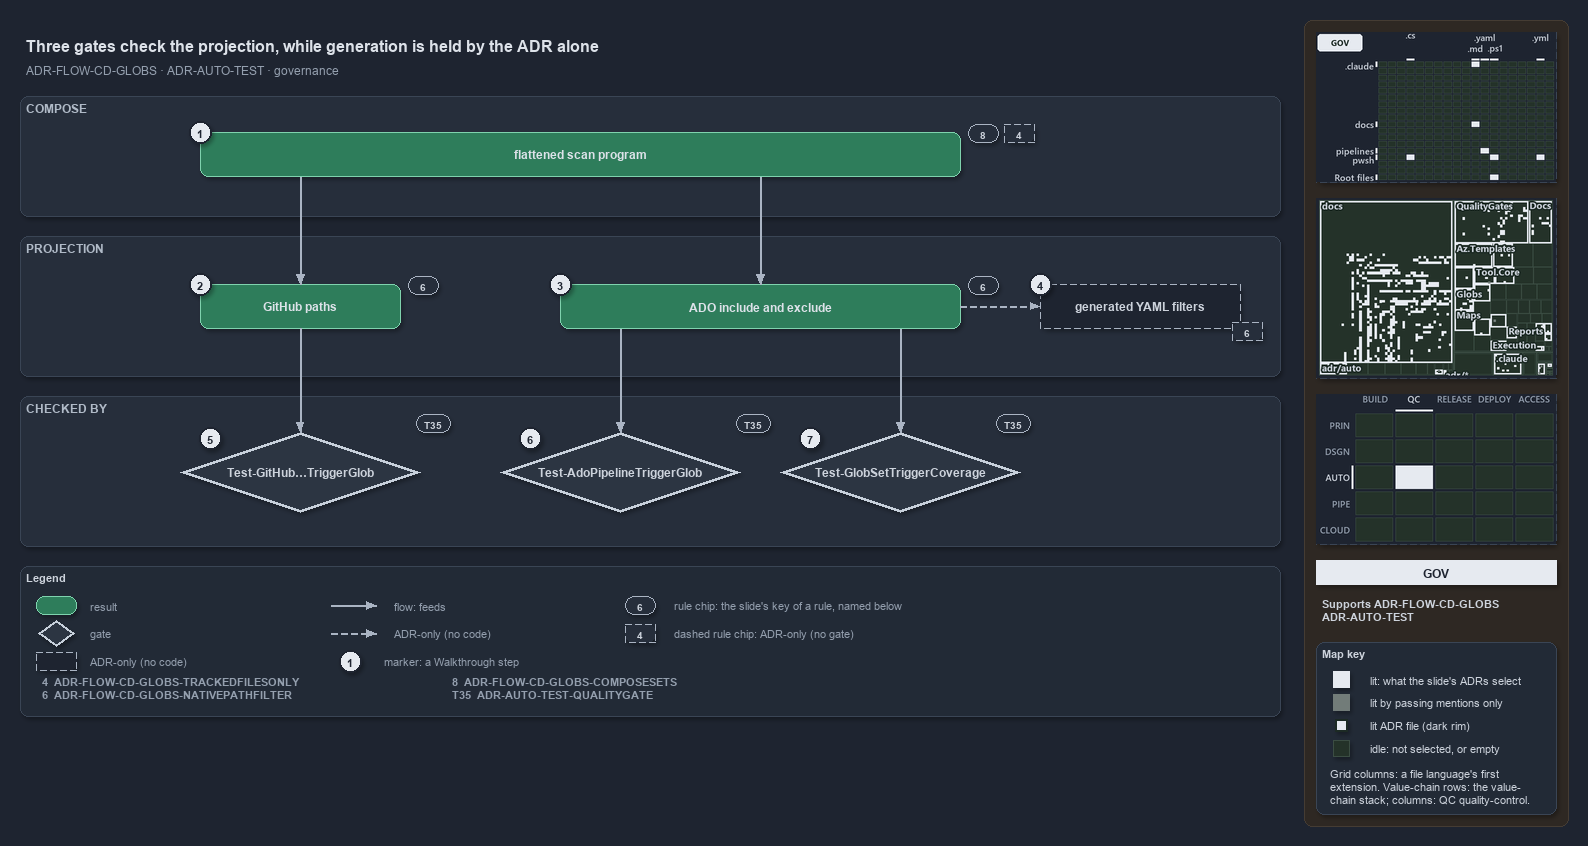

The diagram above was exported from draw.io. Its source (the exported page's mxGraphModel, read from the mxfile embedded in the PNG):
<mxGraphModel dx="1024" dy="768" grid="0" gridSize="10" guides="1" tooltips="1" connect="1" arrows="1" fold="1" page="1" pageScale="1" pageWidth="1572" pageHeight="700" background="#1E2430" math="0" shadow="1">
  <root>
    <mxCell id="0" />
    <mxCell id="1" parent="0" />
    <mxCell id="sidebar-bg" value="" style="rounded=1;arcSize=2;html=1;fillColor=#2E2823;strokeColor=#453C33;shadow=0;" vertex="1" parent="1">
      <mxGeometry x="1304" y="4" width="264" height="806" as="geometry" />
    </mxCell>
    <mxCell id="title" value="Three gates check the projection, while generation is held by the ADR alone" style="text;html=1;align=left;verticalAlign=middle;fontSize=16;fontStyle=1;fontColor=#DDE2E9;" vertex="1" parent="1">
      <mxGeometry x="20" y="14" width="1260" height="30" as="geometry" />
    </mxCell>
    <mxCell id="subtitle" value="ADR-FLOW-CD-GLOBS &amp;#183; ADR-AUTO-TEST &amp;#183; governance" style="text;html=1;align=left;verticalAlign=middle;fontSize=12;fontColor=#949FAE;" vertex="1" parent="1">
      <mxGeometry x="20" y="44" width="1240" height="20" as="geometry" />
    </mxCell>
    <mxCell id="band-compose" value="COMPOSE" style="rounded=1;html=1;arcSize=3;fillColor=#262E3B;strokeColor=#3A4555;verticalAlign=top;align=left;spacingLeft=8;fontStyle=1;fontSize=12;fontColor=#B0BAC7;" vertex="1" parent="1">
      <mxGeometry x="20" y="80" width="1260" height="120" as="geometry" />
    </mxCell>
    <mxCell id="band-projection" value="PROJECTION" style="rounded=1;html=1;arcSize=3;fillColor=#262E3B;strokeColor=#3A4555;verticalAlign=top;align=left;spacingLeft=8;fontStyle=1;fontSize=12;fontColor=#B0BAC7;" vertex="1" parent="1">
      <mxGeometry x="20" y="220" width="1260" height="140" as="geometry" />
    </mxCell>
    <mxCell id="band-checked" value="CHECKED BY" style="rounded=1;html=1;arcSize=3;fillColor=#262E3B;strokeColor=#3A4555;verticalAlign=top;align=left;spacingLeft=8;fontStyle=1;fontSize=12;fontColor=#B0BAC7;" vertex="1" parent="1">
      <mxGeometry x="20" y="380" width="1260" height="150" as="geometry" />
    </mxCell>
    <mxCell id="r-program" value="&lt;b&gt;flattened scan program&lt;/b&gt;" style="rounded=1;whiteSpace=wrap;html=1;arcSize=20;fillColor=#2E7D5B;strokeColor=#7FD3AE;fontColor=#DDE2E9;fontSize=12;" vertex="1" parent="1">
      <mxGeometry x="200" y="116" width="760" height="44" as="geometry" />
    </mxCell>
    <mxCell id="chip-8" value="8" style="rounded=1;arcSize=50;whiteSpace=wrap;html=1;fillColor=#262E3B;strokeColor=#AAB4C3;fontColor=#CDD3DC;fontStyle=1;fontSize=10.5;" vertex="1" parent="1">
      <mxGeometry x="968" y="108" width="30" height="18" as="geometry" />
    </mxCell>
    <mxCell id="chip-4" value="4" style="rounded=1;arcSize=50;whiteSpace=wrap;html=1;fillColor=#262E3B;strokeColor=#AAB4C3;fontColor=#CDD3DC;fontStyle=1;fontSize=10.5;dashed=1;" vertex="1" parent="1">
      <mxGeometry x="1004" y="108" width="30" height="18" as="geometry" />
    </mxCell>
    <mxCell id="r-github" value="&lt;b&gt;GitHub paths&lt;/b&gt;" style="rounded=1;whiteSpace=wrap;html=1;arcSize=20;fillColor=#2E7D5B;strokeColor=#7FD3AE;fontColor=#DDE2E9;fontSize=12;" vertex="1" parent="1">
      <mxGeometry x="200" y="268" width="200" height="44" as="geometry" />
    </mxCell>
    <mxCell id="r-ado" value="&lt;b&gt;ADO include and exclude&lt;/b&gt;" style="rounded=1;whiteSpace=wrap;html=1;arcSize=20;fillColor=#2E7D5B;strokeColor=#7FD3AE;fontColor=#DDE2E9;fontSize=12;" vertex="1" parent="1">
      <mxGeometry x="560" y="268" width="400" height="44" as="geometry" />
    </mxCell>
    <mxCell id="a-generated" value="&lt;b&gt;generated YAML filters&lt;/b&gt;" style="rounded=1;whiteSpace=wrap;html=1;arcSize=20;fillColor=#1E2430;strokeColor=#AAB4C3;dashed=1;fontColor=#CDD3DC;fontSize=12;" vertex="1" parent="1">
      <mxGeometry x="1040" y="268" width="200" height="44" as="geometry" />
    </mxCell>
    <mxCell id="chip-6a" value="6" style="rounded=1;arcSize=50;whiteSpace=wrap;html=1;fillColor=#262E3B;strokeColor=#AAB4C3;fontColor=#CDD3DC;fontStyle=1;fontSize=10.5;" vertex="1" parent="1">
      <mxGeometry x="408" y="260" width="30" height="18" as="geometry" />
    </mxCell>
    <mxCell id="chip-6b" value="6" style="rounded=1;arcSize=50;whiteSpace=wrap;html=1;fillColor=#262E3B;strokeColor=#AAB4C3;fontColor=#CDD3DC;fontStyle=1;fontSize=10.5;" vertex="1" parent="1">
      <mxGeometry x="968" y="260" width="30" height="18" as="geometry" />
    </mxCell>
    <mxCell id="chip-6c" value="6" style="rounded=1;arcSize=50;whiteSpace=wrap;html=1;fillColor=#262E3B;strokeColor=#AAB4C3;fontColor=#CDD3DC;fontStyle=1;fontSize=10.5;dashed=1;" vertex="1" parent="1">
      <mxGeometry x="1232" y="306" width="30" height="18" as="geometry" />
    </mxCell>
    <mxCell id="p-program-gh" value="" style="text;html=1;strokeColor=none;fillColor=none;" vertex="1" parent="1">
      <mxGeometry x="300" y="160" width="1" height="1" as="geometry" />
    </mxCell>
    <mxCell id="p-program-ado" value="" style="text;html=1;strokeColor=none;fillColor=none;" vertex="1" parent="1">
      <mxGeometry x="760" y="160" width="1" height="1" as="geometry" />
    </mxCell>
    <mxCell id="e-program-github" value="" style="edgeStyle=orthogonalEdgeStyle;rounded=1;html=1;fontSize=10;fontColor=#CDD3DC;endArrow=block;strokeColor=#AAB4C3;shadow=0;" edge="1" parent="1" source="p-program-gh" target="r-github">
      <mxGeometry relative="1" as="geometry" />
    </mxCell>
    <mxCell id="e-program-ado" value="" style="edgeStyle=orthogonalEdgeStyle;rounded=1;html=1;fontSize=10;fontColor=#CDD3DC;endArrow=block;strokeColor=#AAB4C3;shadow=0;" edge="1" parent="1" source="p-program-ado" target="r-ado">
      <mxGeometry relative="1" as="geometry" />
    </mxCell>
    <mxCell id="e-ado-generated" value="" style="edgeStyle=orthogonalEdgeStyle;rounded=1;html=1;fontSize=10;fontColor=#CDD3DC;endArrow=block;strokeColor=#AAB4C3;shadow=0;dashed=1;" edge="1" parent="1" source="r-ado" target="a-generated">
      <mxGeometry relative="1" as="geometry" />
    </mxCell>
    <mxCell id="g-github" value="&lt;b&gt;Test-GitHub&amp;#8230;TriggerGlob&lt;/b&gt;" style="rhombus;whiteSpace=wrap;html=1;fillColor=#2C3542;strokeColor=#C7D0DB;strokeWidth=3;fontColor=#CDD3DC;fontSize=12;" vertex="1" parent="1">
      <mxGeometry x="180" y="416" width="240" height="80" as="geometry" />
    </mxCell>
    <mxCell id="g-ado" value="&lt;b&gt;Test-AdoPipelineTriggerGlob&lt;/b&gt;" style="rhombus;whiteSpace=wrap;html=1;fillColor=#2C3542;strokeColor=#C7D0DB;strokeWidth=3;fontColor=#CDD3DC;fontSize=12;" vertex="1" parent="1">
      <mxGeometry x="500" y="416" width="240" height="80" as="geometry" />
    </mxCell>
    <mxCell id="g-coverage" value="&lt;b&gt;Test-GlobSetTriggerCoverage&lt;/b&gt;" style="rhombus;whiteSpace=wrap;html=1;fillColor=#2C3542;strokeColor=#C7D0DB;strokeWidth=3;fontColor=#CDD3DC;fontSize=12;" vertex="1" parent="1">
      <mxGeometry x="780" y="416" width="240" height="80" as="geometry" />
    </mxCell>
    <mxCell id="chip-t1" value="T35" style="rounded=1;arcSize=50;whiteSpace=wrap;html=1;fillColor=#262E3B;strokeColor=#AAB4C3;fontColor=#CDD3DC;fontStyle=1;fontSize=10.5;" vertex="1" parent="1">
      <mxGeometry x="416" y="398" width="34" height="18" as="geometry" />
    </mxCell>
    <mxCell id="chip-t2" value="T35" style="rounded=1;arcSize=50;whiteSpace=wrap;html=1;fillColor=#262E3B;strokeColor=#AAB4C3;fontColor=#CDD3DC;fontStyle=1;fontSize=10.5;" vertex="1" parent="1">
      <mxGeometry x="736" y="398" width="34" height="18" as="geometry" />
    </mxCell>
    <mxCell id="chip-t3" value="T35" style="rounded=1;arcSize=50;whiteSpace=wrap;html=1;fillColor=#262E3B;strokeColor=#AAB4C3;fontColor=#CDD3DC;fontStyle=1;fontSize=10.5;" vertex="1" parent="1">
      <mxGeometry x="996" y="398" width="34" height="18" as="geometry" />
    </mxCell>
    <mxCell id="p-ado-b1" value="" style="text;html=1;strokeColor=none;fillColor=none;" vertex="1" parent="1">
      <mxGeometry x="620" y="312" width="1" height="1" as="geometry" />
    </mxCell>
    <mxCell id="p-ado-b2" value="" style="text;html=1;strokeColor=none;fillColor=none;" vertex="1" parent="1">
      <mxGeometry x="900" y="312" width="1" height="1" as="geometry" />
    </mxCell>
    <mxCell id="p-gado-top" value="" style="text;html=1;strokeColor=none;fillColor=none;" vertex="1" parent="1">
      <mxGeometry x="620" y="416" width="1" height="1" as="geometry" />
    </mxCell>
    <mxCell id="p-gcov-top" value="" style="text;html=1;strokeColor=none;fillColor=none;" vertex="1" parent="1">
      <mxGeometry x="900" y="416" width="1" height="1" as="geometry" />
    </mxCell>
    <mxCell id="e-github-gate" value="" style="edgeStyle=orthogonalEdgeStyle;rounded=1;html=1;fontSize=10;fontColor=#CDD3DC;endArrow=block;strokeColor=#AAB4C3;shadow=0;" edge="1" parent="1" source="r-github" target="g-github">
      <mxGeometry relative="1" as="geometry" />
    </mxCell>
    <mxCell id="e-ado-gate" value="" style="edgeStyle=orthogonalEdgeStyle;rounded=1;html=1;fontSize=10;fontColor=#CDD3DC;endArrow=block;strokeColor=#AAB4C3;shadow=0;" edge="1" parent="1" source="p-ado-b1" target="p-gado-top">
      <mxGeometry relative="1" as="geometry" />
    </mxCell>
    <mxCell id="e-ado-coverage" value="" style="edgeStyle=orthogonalEdgeStyle;rounded=1;html=1;fontSize=10;fontColor=#CDD3DC;endArrow=block;strokeColor=#AAB4C3;shadow=0;" edge="1" parent="1" source="p-ado-b2" target="p-gcov-top">
      <mxGeometry relative="1" as="geometry" />
    </mxCell>
    <mxCell id="mark-1" value="1" style="ellipse;html=1;fillColor=#E6EAF0;strokeColor=#1E2430;strokeWidth=2;fontColor=#1E2430;fontStyle=1;fontSize=11;" vertex="1" parent="1">
      <mxGeometry x="189" y="105" width="22" height="22" as="geometry" />
    </mxCell>
    <mxCell id="mark-2" value="2" style="ellipse;html=1;fillColor=#E6EAF0;strokeColor=#1E2430;strokeWidth=2;fontColor=#1E2430;fontStyle=1;fontSize=11;" vertex="1" parent="1">
      <mxGeometry x="189" y="257" width="22" height="22" as="geometry" />
    </mxCell>
    <mxCell id="mark-3" value="3" style="ellipse;html=1;fillColor=#E6EAF0;strokeColor=#1E2430;strokeWidth=2;fontColor=#1E2430;fontStyle=1;fontSize=11;" vertex="1" parent="1">
      <mxGeometry x="549" y="257" width="22" height="22" as="geometry" />
    </mxCell>
    <mxCell id="mark-4" value="4" style="ellipse;html=1;fillColor=#E6EAF0;strokeColor=#1E2430;strokeWidth=2;fontColor=#1E2430;fontStyle=1;fontSize=11;" vertex="1" parent="1">
      <mxGeometry x="1029" y="257" width="22" height="22" as="geometry" />
    </mxCell>
    <mxCell id="mark-5" value="5" style="ellipse;html=1;fillColor=#E6EAF0;strokeColor=#1E2430;strokeWidth=2;fontColor=#1E2430;fontStyle=1;fontSize=11;" vertex="1" parent="1">
      <mxGeometry x="199" y="411" width="22" height="22" as="geometry" />
    </mxCell>
    <mxCell id="mark-6" value="6" style="ellipse;html=1;fillColor=#E6EAF0;strokeColor=#1E2430;strokeWidth=2;fontColor=#1E2430;fontStyle=1;fontSize=11;" vertex="1" parent="1">
      <mxGeometry x="519" y="411" width="22" height="22" as="geometry" />
    </mxCell>
    <mxCell id="mark-7" value="7" style="ellipse;html=1;fillColor=#E6EAF0;strokeColor=#1E2430;strokeWidth=2;fontColor=#1E2430;fontStyle=1;fontSize=11;" vertex="1" parent="1">
      <mxGeometry x="799" y="411" width="22" height="22" as="geometry" />
    </mxCell>
    <mxCell id="legend" value="&lt;b&gt;Legend&lt;/b&gt;" style="rounded=1;whiteSpace=wrap;html=1;arcSize=6;fillColor=#222A36;strokeColor=#3A4555;align=left;verticalAlign=top;spacing=8;fontSize=11;fontColor=#CDD3DC;" vertex="1" parent="1">
      <mxGeometry x="20" y="550" width="1260" height="150" as="geometry" />
      <mxCell id="lg-key-0" value="&lt;b&gt;4&lt;/b&gt;&amp;#160;&amp;#160;ADR-FLOW-CD-GLOBS-TRACKEDFILESONLY&lt;br&gt;&lt;b&gt;6&lt;/b&gt;&amp;#160;&amp;#160;ADR-FLOW-CD-GLOBS-NATIVEPATHFILTER" style="text;html=1;align=left;verticalAlign=top;fontSize=11;fontColor=#949FAE;" vertex="1" parent="1">
        <mxGeometry x="36" y="654" width="400" height="36" as="geometry" />
      </mxCell>
      <mxCell id="lg-key-1" value="&lt;b&gt;8&lt;/b&gt;&amp;#160;&amp;#160;ADR-FLOW-CD-GLOBS-COMPOSESETS&lt;br&gt;&lt;b&gt;T35&lt;/b&gt;&amp;#160;&amp;#160;ADR-AUTO-TEST-QUALITYGATE" style="text;html=1;align=left;verticalAlign=top;fontSize=11;fontColor=#949FAE;" vertex="1" parent="1">
        <mxGeometry x="446" y="654" width="400" height="36" as="geometry" />
      </mxCell>
    </mxCell>
    <mxCell id="lg-0" value="" style="rounded=1;html=1;arcSize=20;fillColor=#2E7D5B;strokeColor=#7FD3AE;" vertex="1" parent="1">
      <mxGeometry x="36" y="580" width="40" height="18" as="geometry" />
    </mxCell>
    <mxCell id="lg-0-t" value="result" style="text;html=1;align=left;verticalAlign=middle;fontSize=11;fontColor=#949FAE;" vertex="1" parent="1">
      <mxGeometry x="84" y="579" width="270" height="20" as="geometry" />
    </mxCell>
    <mxCell id="lg-1" value="" style="rhombus;html=1;fillColor=#2C3542;strokeColor=#C7D0DB;strokeWidth=2;fontColor=#CDD3DC;" vertex="1" parent="1">
      <mxGeometry x="38" y="604" width="36" height="26" as="geometry" />
    </mxCell>
    <mxCell id="lg-1-t" value="gate" style="text;html=1;align=left;verticalAlign=middle;fontSize=11;fontColor=#949FAE;" vertex="1" parent="1">
      <mxGeometry x="84" y="607" width="270" height="20" as="geometry" />
    </mxCell>
    <mxCell id="lg-2" value="" style="rounded=1;html=1;arcSize=20;fillColor=#1E2430;strokeColor=#AAB4C3;dashed=1;" vertex="1" parent="1">
      <mxGeometry x="36" y="636" width="40" height="18" as="geometry" />
    </mxCell>
    <mxCell id="lg-2-t" value="ADR-only (no code)" style="text;html=1;align=left;verticalAlign=middle;fontSize=11;fontColor=#949FAE;" vertex="1" parent="1">
      <mxGeometry x="84" y="635" width="270" height="20" as="geometry" />
    </mxCell>
    <mxCell id="lg-3-a" value="" style="text;html=1;strokeColor=none;fillColor=none;" vertex="1" parent="1">
      <mxGeometry x="330" y="589" width="1" height="1" as="geometry" />
    </mxCell>
    <mxCell id="lg-3-b" value="" style="text;html=1;strokeColor=none;fillColor=none;" vertex="1" parent="1">
      <mxGeometry x="376" y="589" width="1" height="1" as="geometry" />
    </mxCell>
    <mxCell id="lg-3" value="" style="edgeStyle=orthogonalEdgeStyle;rounded=1;html=1;fontSize=10;fontColor=#CDD3DC;endArrow=block;strokeColor=#AAB4C3;shadow=0;" edge="1" parent="1" source="lg-3-a" target="lg-3-b">
      <mxGeometry relative="1" as="geometry" />
    </mxCell>
    <mxCell id="lg-3-t" value="flow: feeds" style="text;html=1;align=left;verticalAlign=middle;fontSize=11;fontColor=#949FAE;" vertex="1" parent="1">
      <mxGeometry x="388" y="579" width="260" height="20" as="geometry" />
    </mxCell>
    <mxCell id="lg-4-a" value="" style="text;html=1;strokeColor=none;fillColor=none;" vertex="1" parent="1">
      <mxGeometry x="330" y="617" width="1" height="1" as="geometry" />
    </mxCell>
    <mxCell id="lg-4-b" value="" style="text;html=1;strokeColor=none;fillColor=none;" vertex="1" parent="1">
      <mxGeometry x="376" y="617" width="1" height="1" as="geometry" />
    </mxCell>
    <mxCell id="lg-4" value="" style="edgeStyle=orthogonalEdgeStyle;rounded=1;html=1;fontSize=10;fontColor=#CDD3DC;endArrow=block;strokeColor=#AAB4C3;shadow=0;dashed=1;" edge="1" parent="1" source="lg-4-a" target="lg-4-b">
      <mxGeometry relative="1" as="geometry" />
    </mxCell>
    <mxCell id="lg-4-t" value="ADR-only (no code)" style="text;html=1;align=left;verticalAlign=middle;fontSize=11;fontColor=#949FAE;" vertex="1" parent="1">
      <mxGeometry x="388" y="607" width="260" height="20" as="geometry" />
    </mxCell>
    <mxCell id="lg-5" value="1" style="ellipse;html=1;fillColor=#E6EAF0;strokeColor=#1E2430;strokeWidth=2;fontColor=#1E2430;fontStyle=1;fontSize=11;" vertex="1" parent="1">
      <mxGeometry x="339" y="634" width="22" height="22" as="geometry" />
    </mxCell>
    <mxCell id="lg-5-t" value="marker: a Walkthrough step" style="text;html=1;align=left;verticalAlign=middle;fontSize=11;fontColor=#949FAE;" vertex="1" parent="1">
      <mxGeometry x="378" y="635" width="270" height="20" as="geometry" />
    </mxCell>
    <mxCell id="lg-6" value="6" style="rounded=1;arcSize=50;whiteSpace=wrap;html=1;fillColor=#262E3B;strokeColor=#AAB4C3;fontColor=#CDD3DC;fontStyle=1;fontSize=10.5;" vertex="1" parent="1">
      <mxGeometry x="625" y="580" width="30" height="18" as="geometry" />
    </mxCell>
    <mxCell id="lg-6-t" value="rule chip: the slide's key of a rule, named below" style="text;html=1;align=left;verticalAlign=middle;fontSize=11;fontColor=#949FAE;" vertex="1" parent="1">
      <mxGeometry x="668" y="579" width="420" height="20" as="geometry" />
    </mxCell>
    <mxCell id="lg-7" value="4" style="rounded=1;arcSize=50;whiteSpace=wrap;html=1;fillColor=#262E3B;strokeColor=#AAB4C3;fontColor=#CDD3DC;fontStyle=1;fontSize=10.5;dashed=1;" vertex="1" parent="1">
      <mxGeometry x="625" y="608" width="30" height="18" as="geometry" />
    </mxCell>
    <mxCell id="lg-7-t" value="dashed rule chip: ADR-only (no gate)" style="text;html=1;align=left;verticalAlign=middle;fontSize=11;fontColor=#949FAE;" vertex="1" parent="1">
      <mxGeometry x="668" y="607" width="270" height="20" as="geometry" />
    </mxCell>
    <mxCell id="minimap-grid" value="" style="shape=image;imageAspect=0;rounded=1;arcSize=4;whiteSpace=wrap;html=1;fillColor=#262E3B;strokeColor=#3A4555;dashed=1;fontColor=#949FAE;fontSize=11;image=data:image/png,(base64 omitted: 13348 chars);" vertex="1" parent="1">
      <mxGeometry x="1316" y="16" width="240" height="150" as="geometry" />
    </mxCell>
    <mxCell id="minimap-tree" value="" style="shape=image;imageAspect=0;rounded=1;arcSize=4;whiteSpace=wrap;html=1;fillColor=#262E3B;strokeColor=#3A4555;dashed=1;fontColor=#949FAE;fontSize=11;image=data:image/png,(base64 omitted: 32384 chars);" vertex="1" parent="1">
      <mxGeometry x="1316" y="182" width="240" height="180" as="geometry" />
    </mxCell>
    <mxCell id="minimap-chain" value="" style="shape=image;imageAspect=0;rounded=1;arcSize=4;whiteSpace=wrap;html=1;fillColor=#262E3B;strokeColor=#3A4555;dashed=1;fontColor=#949FAE;fontSize=11;image=data:image/png,(base64 omitted: 12524 chars);" vertex="1" parent="1">
      <mxGeometry x="1316" y="378" width="240" height="150" as="geometry" />
    </mxCell>
    <mxCell id="lens-badge" value="GOV" style="rounded=0;whiteSpace=wrap;html=1;align=center;verticalAlign=middle;fontSize=12;fontStyle=1;fontColor=#1E2430;fillColor=#E6EAF0;strokeColor=none;" vertex="1" parent="1">
      <mxGeometry x="1316" y="544" width="240" height="24" as="geometry" />
    </mxCell>
    <mxCell id="supports" value="&lt;b&gt;Supports&lt;/b&gt; ADR-FLOW-CD-GLOBS&lt;br&gt;ADR-AUTO-TEST" style="text;html=1;whiteSpace=wrap;align=left;verticalAlign=top;fontSize=11;fontColor=#CDD3DC;" vertex="1" parent="1">
      <mxGeometry x="1316" y="576" width="240" height="38" as="geometry" />
    </mxCell>
    <mxCell id="mapkey" value="&lt;b&gt;Map key&lt;/b&gt;" style="rounded=1;arcSize=6;whiteSpace=wrap;html=1;align=left;verticalAlign=top;fontSize=11;fontColor=#CDD3DC;fillColor=#222A36;strokeColor=#3A4555;spacingLeft=8;spacingTop=2;" vertex="1" parent="1">
      <mxGeometry x="1316" y="626" width="240" height="172" as="geometry" />
    </mxCell>
    <mxCell id="mapkey-lit" value="" style="rounded=0;html=1;fillColor=#E6EAF0;strokeColor=#E6EAF0;" vertex="1" parent="1">
      <mxGeometry x="1333.0" y="655.0" width="16" height="16" as="geometry" />
    </mxCell>
    <mxCell id="mapkey-lit-text" value="lit: what the slide's ADRs select" style="text;html=1;align=left;verticalAlign=middle;fontSize=11;fontColor=#CDD3DC;" vertex="1" parent="1">
      <mxGeometry x="1364" y="653" width="184" height="20" as="geometry" />
    </mxCell>
    <mxCell id="mapkey-touched" value="" style="rounded=0;html=1;fillColor=#727C79;strokeColor=#727C79;" vertex="1" parent="1">
      <mxGeometry x="1333.0" y="678.0" width="16" height="16" as="geometry" />
    </mxCell>
    <mxCell id="mapkey-touched-text" value="lit by passing mentions only" style="text;html=1;align=left;verticalAlign=middle;fontSize=11;fontColor=#CDD3DC;" vertex="1" parent="1">
      <mxGeometry x="1364" y="676" width="184" height="20" as="geometry" />
    </mxCell>
    <mxCell id="mapkey-adr" value="" style="rounded=0;html=1;fillColor=#E6EAF0;strokeColor=#1C2A24;strokeWidth=2;" vertex="1" parent="1">
      <mxGeometry x="1335.0" y="703.0" width="12" height="12" as="geometry" />
    </mxCell>
    <mxCell id="mapkey-adr-text" value="lit ADR file (dark rim)" style="text;html=1;align=left;verticalAlign=middle;fontSize=11;fontColor=#CDD3DC;" vertex="1" parent="1">
      <mxGeometry x="1364" y="699" width="184" height="20" as="geometry" />
    </mxCell>
    <mxCell id="mapkey-idle" value="" style="rounded=0;html=1;fillColor=#243229;strokeColor=#3B4D43;" vertex="1" parent="1">
      <mxGeometry x="1333.0" y="724.0" width="16" height="16" as="geometry" />
    </mxCell>
    <mxCell id="mapkey-idle-text" value="idle: not selected, or empty" style="text;html=1;align=left;verticalAlign=middle;fontSize=11;fontColor=#CDD3DC;" vertex="1" parent="1">
      <mxGeometry x="1364" y="722" width="184" height="20" as="geometry" />
    </mxCell>
    <mxCell id="mapkey-codes" value="Grid columns: a file language's first&lt;br&gt;extension. Value-chain rows: the value-&lt;br&gt;chain stack; columns: QC quality-control." style="text;html=1;align=left;verticalAlign=top;whiteSpace=wrap;fontSize=11;fontColor=#CDD3DC;" vertex="1" parent="1">
      <mxGeometry x="1324" y="746" width="224" height="46" as="geometry" />
    </mxCell>
  </root>
</mxGraphModel>